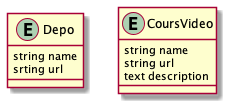

The diagram above was rendered by PlantUML. Its source (embedded in the PNG):
@startuml entity
entity Depo {
	string name
	srting url
}
entity CoursVideo {
	string name
	string url
	text description
}
@enduml